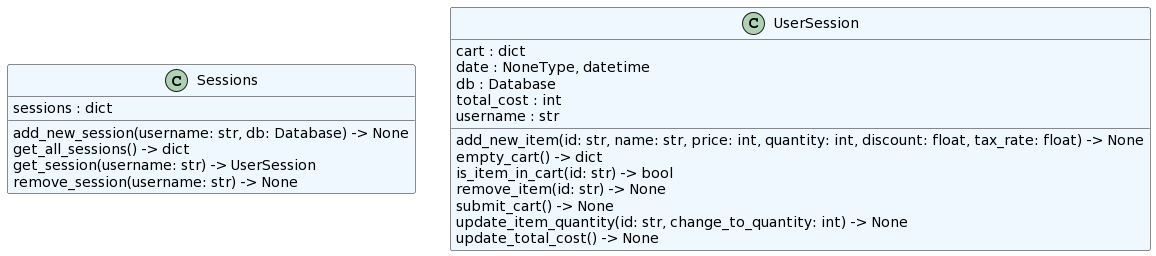

The diagram above was rendered by PlantUML. Its source (embedded in the PNG):
@startuml
set namespaceSeparator none
class "Sessions" as core.session.Sessions #aliceblue {
  sessions : dict
  add_new_session(username: str, db: Database) -> None
  get_all_sessions() -> dict
  get_session(username: str) -> UserSession
  remove_session(username: str) -> None
}
class "UserSession" as core.session.UserSession #aliceblue {
  cart : dict
  date : NoneType, datetime
  db : Database
  total_cost : int
  username : str
  add_new_item(id: str, name: str, price: int, quantity: int, discount: float, tax_rate: float) -> None
  empty_cart() -> dict
  is_item_in_cart(id: str) -> bool
  remove_item(id: str) -> None
  submit_cart() -> None
  update_item_quantity(id: str, change_to_quantity: int) -> None
  update_total_cost() -> None
}
@enduml